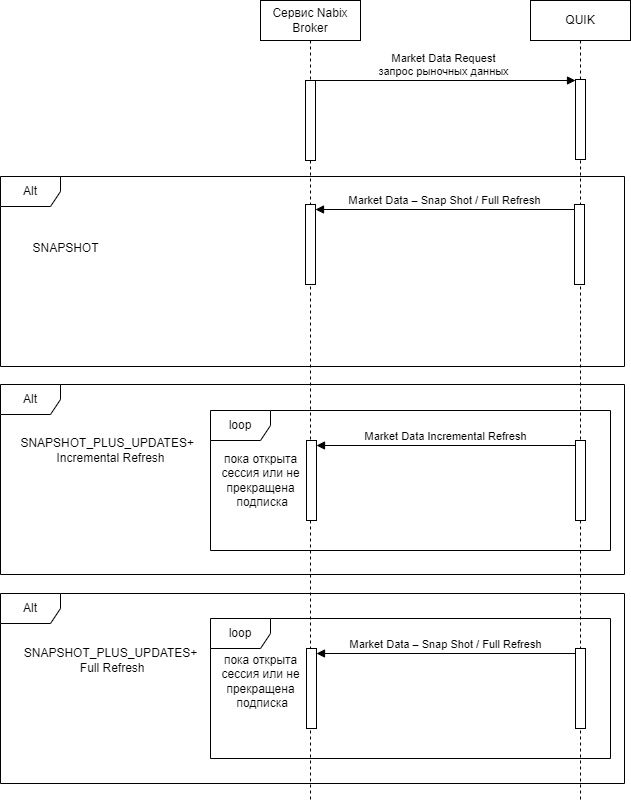

The diagram above was exported from draw.io. Its source (the exported page's mxGraphModel, read from the mxfile embedded in the PNG):
<mxGraphModel dx="3127" dy="1190" grid="1" gridSize="10" guides="1" tooltips="1" connect="1" arrows="1" fold="1" page="1" pageScale="1" pageWidth="827" pageHeight="1169" math="0" shadow="0">
  <root>
    <mxCell id="0" />
    <mxCell id="1" parent="0" />
    <mxCell id="KRlPnIoYhlLLQ0F2D78g-1" value="Сервис Nabix Broker" style="shape=umlLifeline;perimeter=lifelinePerimeter;whiteSpace=wrap;html=1;container=1;dropTarget=0;collapsible=0;recursiveResize=0;outlineConnect=0;portConstraint=eastwest;newEdgeStyle={&quot;curved&quot;:0,&quot;rounded&quot;:0};" parent="1" vertex="1">
      <mxGeometry x="100" y="290" width="100" height="800" as="geometry" />
    </mxCell>
    <mxCell id="KRlPnIoYhlLLQ0F2D78g-2" value="" style="html=1;points=[[0,0,0,0,5],[0,1,0,0,-5],[1,0,0,0,5],[1,1,0,0,-5]];perimeter=orthogonalPerimeter;outlineConnect=0;targetShapes=umlLifeline;portConstraint=eastwest;newEdgeStyle={&quot;curved&quot;:0,&quot;rounded&quot;:0};" parent="KRlPnIoYhlLLQ0F2D78g-1" vertex="1">
      <mxGeometry x="45" y="80" width="10" height="80" as="geometry" />
    </mxCell>
    <mxCell id="KRlPnIoYhlLLQ0F2D78g-4" value="" style="html=1;points=[[0,0,0,0,5],[0,1,0,0,-5],[1,0,0,0,5],[1,1,0,0,-5]];perimeter=orthogonalPerimeter;outlineConnect=0;targetShapes=umlLifeline;portConstraint=eastwest;newEdgeStyle={&quot;curved&quot;:0,&quot;rounded&quot;:0};" parent="KRlPnIoYhlLLQ0F2D78g-1" vertex="1">
      <mxGeometry x="46" y="440" width="10" height="80" as="geometry" />
    </mxCell>
    <mxCell id="KRlPnIoYhlLLQ0F2D78g-5" value="QUIK" style="shape=umlLifeline;perimeter=lifelinePerimeter;whiteSpace=wrap;html=1;container=1;dropTarget=0;collapsible=0;recursiveResize=0;outlineConnect=0;portConstraint=eastwest;newEdgeStyle={&quot;curved&quot;:0,&quot;rounded&quot;:0};" parent="1" vertex="1">
      <mxGeometry x="370" y="290" width="100" height="800" as="geometry" />
    </mxCell>
    <mxCell id="KRlPnIoYhlLLQ0F2D78g-6" value="" style="html=1;points=[[0,0,0,0,5],[0,1,0,0,-5],[1,0,0,0,5],[1,1,0,0,-5]];perimeter=orthogonalPerimeter;outlineConnect=0;targetShapes=umlLifeline;portConstraint=eastwest;newEdgeStyle={&quot;curved&quot;:0,&quot;rounded&quot;:0};" parent="KRlPnIoYhlLLQ0F2D78g-5" vertex="1">
      <mxGeometry x="45" y="79" width="10" height="80" as="geometry" />
    </mxCell>
    <mxCell id="KRlPnIoYhlLLQ0F2D78g-8" value="" style="html=1;points=[[0,0,0,0,5],[0,1,0,0,-5],[1,0,0,0,5],[1,1,0,0,-5]];perimeter=orthogonalPerimeter;outlineConnect=0;targetShapes=umlLifeline;portConstraint=eastwest;newEdgeStyle={&quot;curved&quot;:0,&quot;rounded&quot;:0};" parent="KRlPnIoYhlLLQ0F2D78g-5" vertex="1">
      <mxGeometry x="45" y="440" width="10" height="80" as="geometry" />
    </mxCell>
    <mxCell id="KRlPnIoYhlLLQ0F2D78g-9" value="Market Data Request&lt;br&gt;запрос рыночных данных" style="html=1;verticalAlign=bottom;endArrow=block;curved=0;rounded=0;exitX=0.5;exitY=0;exitDx=0;exitDy=0;exitPerimeter=0;" parent="1" source="KRlPnIoYhlLLQ0F2D78g-2" target="KRlPnIoYhlLLQ0F2D78g-6" edge="1">
      <mxGeometry width="80" relative="1" as="geometry">
        <mxPoint x="160" y="370" as="sourcePoint" />
        <mxPoint x="410" y="370" as="targetPoint" />
        <mxPoint as="offset" />
      </mxGeometry>
    </mxCell>
    <mxCell id="KRlPnIoYhlLLQ0F2D78g-11" value="Market Data Incremental Refresh" style="html=1;verticalAlign=bottom;endArrow=block;curved=0;rounded=0;exitX=0;exitY=0;exitDx=0;exitDy=5;exitPerimeter=0;entryX=1;entryY=0;entryDx=0;entryDy=5;entryPerimeter=0;" parent="1" source="KRlPnIoYhlLLQ0F2D78g-8" target="KRlPnIoYhlLLQ0F2D78g-4" edge="1">
      <mxGeometry width="80" relative="1" as="geometry">
        <mxPoint x="470" y="710" as="sourcePoint" />
        <mxPoint x="550" y="710" as="targetPoint" />
      </mxGeometry>
    </mxCell>
    <mxCell id="KRlPnIoYhlLLQ0F2D78g-12" value="loop" style="shape=umlFrame;whiteSpace=wrap;html=1;pointerEvents=0;" parent="1" vertex="1">
      <mxGeometry x="50" y="700" width="400" height="140" as="geometry" />
    </mxCell>
    <mxCell id="KRlPnIoYhlLLQ0F2D78g-13" value="пока открыта &lt;br&gt;сессия или не &lt;br&gt;прекращена&lt;br&gt;&amp;nbsp;подписка" style="text;html=1;align=center;verticalAlign=middle;resizable=0;points=[];autosize=1;strokeColor=none;fillColor=none;" parent="1" vertex="1">
      <mxGeometry x="50" y="735" width="100" height="70" as="geometry" />
    </mxCell>
    <mxCell id="KRlPnIoYhlLLQ0F2D78g-24" value="" style="html=1;points=[[0,0,0,0,5],[0,1,0,0,-5],[1,0,0,0,5],[1,1,0,0,-5]];perimeter=orthogonalPerimeter;outlineConnect=0;targetShapes=umlLifeline;portConstraint=eastwest;newEdgeStyle={&quot;curved&quot;:0,&quot;rounded&quot;:0};" parent="1" vertex="1">
      <mxGeometry x="146" y="938" width="10" height="80" as="geometry" />
    </mxCell>
    <mxCell id="KRlPnIoYhlLLQ0F2D78g-25" value="" style="html=1;points=[[0,0,0,0,5],[0,1,0,0,-5],[1,0,0,0,5],[1,1,0,0,-5]];perimeter=orthogonalPerimeter;outlineConnect=0;targetShapes=umlLifeline;portConstraint=eastwest;newEdgeStyle={&quot;curved&quot;:0,&quot;rounded&quot;:0};" parent="1" vertex="1">
      <mxGeometry x="415" y="938" width="10" height="80" as="geometry" />
    </mxCell>
    <mxCell id="KRlPnIoYhlLLQ0F2D78g-26" value="Market Data – Snap Shot / Full Refresh" style="html=1;verticalAlign=bottom;endArrow=block;curved=0;rounded=0;exitX=0;exitY=0;exitDx=0;exitDy=5;exitPerimeter=0;entryX=1;entryY=0;entryDx=0;entryDy=5;entryPerimeter=0;" parent="1" source="KRlPnIoYhlLLQ0F2D78g-25" target="KRlPnIoYhlLLQ0F2D78g-24" edge="1">
      <mxGeometry width="80" relative="1" as="geometry">
        <mxPoint x="470" y="918" as="sourcePoint" />
        <mxPoint x="550" y="918" as="targetPoint" />
      </mxGeometry>
    </mxCell>
    <mxCell id="KRlPnIoYhlLLQ0F2D78g-27" value="loop" style="shape=umlFrame;whiteSpace=wrap;html=1;pointerEvents=0;" parent="1" vertex="1">
      <mxGeometry x="50" y="908" width="400" height="140" as="geometry" />
    </mxCell>
    <mxCell id="KRlPnIoYhlLLQ0F2D78g-28" value="пока открыта &lt;br&gt;сессия или не &lt;br&gt;прекращена&lt;br&gt;&amp;nbsp;подписка" style="text;html=1;align=center;verticalAlign=middle;resizable=0;points=[];autosize=1;strokeColor=none;fillColor=none;" parent="1" vertex="1">
      <mxGeometry x="50" y="936" width="100" height="70" as="geometry" />
    </mxCell>
    <mxCell id="KRlPnIoYhlLLQ0F2D78g-29" value="" style="html=1;points=[[0,0,0,0,5],[0,1,0,0,-5],[1,0,0,0,5],[1,1,0,0,-5]];perimeter=orthogonalPerimeter;outlineConnect=0;targetShapes=umlLifeline;portConstraint=eastwest;newEdgeStyle={&quot;curved&quot;:0,&quot;rounded&quot;:0};" parent="1" vertex="1">
      <mxGeometry x="145" y="494" width="10" height="80" as="geometry" />
    </mxCell>
    <mxCell id="KRlPnIoYhlLLQ0F2D78g-30" value="" style="html=1;points=[[0,0,0,0,5],[0,1,0,0,-5],[1,0,0,0,5],[1,1,0,0,-5]];perimeter=orthogonalPerimeter;outlineConnect=0;targetShapes=umlLifeline;portConstraint=eastwest;newEdgeStyle={&quot;curved&quot;:0,&quot;rounded&quot;:0};" parent="1" vertex="1">
      <mxGeometry x="414" y="494" width="10" height="80" as="geometry" />
    </mxCell>
    <mxCell id="KRlPnIoYhlLLQ0F2D78g-31" value="Market Data – Snap Shot / Full Refresh" style="html=1;verticalAlign=bottom;endArrow=block;curved=0;rounded=0;exitX=0;exitY=0;exitDx=0;exitDy=5;exitPerimeter=0;entryX=1;entryY=0;entryDx=0;entryDy=5;entryPerimeter=0;" parent="1" source="KRlPnIoYhlLLQ0F2D78g-30" target="KRlPnIoYhlLLQ0F2D78g-29" edge="1">
      <mxGeometry width="80" relative="1" as="geometry">
        <mxPoint x="469" y="474" as="sourcePoint" />
        <mxPoint x="549" y="474" as="targetPoint" />
      </mxGeometry>
    </mxCell>
    <mxCell id="KRlPnIoYhlLLQ0F2D78g-33" value="Alt" style="shape=umlFrame;whiteSpace=wrap;html=1;pointerEvents=0;" parent="1" vertex="1">
      <mxGeometry x="-160" y="674" width="624" height="190" as="geometry" />
    </mxCell>
    <mxCell id="KRlPnIoYhlLLQ0F2D78g-34" value="Alt" style="shape=umlFrame;whiteSpace=wrap;html=1;pointerEvents=0;" parent="1" vertex="1">
      <mxGeometry x="-160" y="466" width="624" height="190" as="geometry" />
    </mxCell>
    <mxCell id="KRlPnIoYhlLLQ0F2D78g-35" value="Alt" style="shape=umlFrame;whiteSpace=wrap;html=1;pointerEvents=0;" parent="1" vertex="1">
      <mxGeometry x="-160" y="883" width="624" height="190" as="geometry" />
    </mxCell>
    <mxCell id="KRlPnIoYhlLLQ0F2D78g-37" value="&lt;br&gt;SNAPSHOT" style="text;html=1;align=center;verticalAlign=middle;resizable=0;points=[];autosize=1;strokeColor=none;fillColor=none;" parent="1" vertex="1">
      <mxGeometry x="-140" y="510" width="90" height="40" as="geometry" />
    </mxCell>
    <mxCell id="KRlPnIoYhlLLQ0F2D78g-38" value="SNAPSHOT_PLUS_UPDATES+&amp;nbsp;&amp;nbsp;&lt;br&gt;Incremental Refresh" style="text;html=1;align=center;verticalAlign=middle;resizable=0;points=[];autosize=1;strokeColor=none;fillColor=none;" parent="1" vertex="1">
      <mxGeometry x="-150" y="720" width="200" height="40" as="geometry" />
    </mxCell>
    <mxCell id="KRlPnIoYhlLLQ0F2D78g-39" value="SNAPSHOT_PLUS_UPDATES+&lt;br&gt;&amp;nbsp;Full Refresh" style="text;html=1;align=center;verticalAlign=middle;resizable=0;points=[];autosize=1;strokeColor=none;fillColor=none;" parent="1" vertex="1">
      <mxGeometry x="-150" y="930" width="200" height="40" as="geometry" />
    </mxCell>
  </root>
</mxGraphModel>